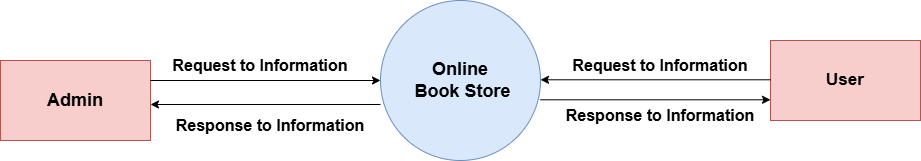

The diagram above was exported from draw.io. Its source (the exported page's mxGraphModel, read from the mxfile embedded in the PNG):
<mxGraphModel dx="1706" dy="513" grid="1" gridSize="10" guides="1" tooltips="1" connect="1" arrows="1" fold="1" page="1" pageScale="1" pageWidth="850" pageHeight="1100" math="0" shadow="0">
  <root>
    <mxCell id="0" />
    <mxCell id="1" parent="0" />
    <mxCell id="F-JqesjJHrADuxawbvQy-1" value="&lt;font style=&quot;font-size: 18px;&quot;&gt;&lt;b&gt;Online&lt;/b&gt;&lt;/font&gt;&lt;div&gt;&lt;font style=&quot;font-size: 18px;&quot;&gt;&lt;b&gt;&amp;nbsp;Book Store&lt;/b&gt;&lt;/font&gt;&lt;/div&gt;" style="ellipse;whiteSpace=wrap;html=1;aspect=fixed;fillColor=#dae8fc;strokeColor=#6c8ebf;" parent="1" vertex="1">
      <mxGeometry x="360" y="180" width="160" height="160" as="geometry" />
    </mxCell>
    <mxCell id="F-JqesjJHrADuxawbvQy-3" value="&lt;font style=&quot;font-size: 18px;&quot;&gt;&lt;b style=&quot;&quot;&gt;Admin&lt;/b&gt;&lt;/font&gt;" style="rounded=0;whiteSpace=wrap;html=1;fillColor=#f8cecc;strokeColor=#b85450;" parent="1" vertex="1">
      <mxGeometry x="-20" y="240" width="150" height="80" as="geometry" />
    </mxCell>
    <mxCell id="F-JqesjJHrADuxawbvQy-4" value="&lt;b&gt;&lt;font style=&quot;font-size: 17px;&quot;&gt;User&lt;/font&gt;&lt;/b&gt;" style="rounded=0;whiteSpace=wrap;html=1;fillColor=#f8cecc;strokeColor=#b85450;" parent="1" vertex="1">
      <mxGeometry x="750" y="220" width="150" height="80" as="geometry" />
    </mxCell>
    <mxCell id="F-JqesjJHrADuxawbvQy-5" value="" style="endArrow=classic;html=1;rounded=0;exitX=1;exitY=0.25;exitDx=0;exitDy=0;entryX=0;entryY=0.5;entryDx=0;entryDy=0;" parent="1" source="F-JqesjJHrADuxawbvQy-3" target="F-JqesjJHrADuxawbvQy-1" edge="1">
      <mxGeometry width="50" height="50" relative="1" as="geometry">
        <mxPoint x="380" y="240" as="sourcePoint" />
        <mxPoint x="430" y="190" as="targetPoint" />
      </mxGeometry>
    </mxCell>
    <mxCell id="F-JqesjJHrADuxawbvQy-6" value="" style="endArrow=classic;html=1;rounded=0;" parent="1" edge="1">
      <mxGeometry width="50" height="50" relative="1" as="geometry">
        <mxPoint x="360" y="284" as="sourcePoint" />
        <mxPoint x="130" y="284" as="targetPoint" />
      </mxGeometry>
    </mxCell>
    <mxCell id="F-JqesjJHrADuxawbvQy-8" value="" style="endArrow=classic;html=1;rounded=0;exitX=1;exitY=0.25;exitDx=0;exitDy=0;entryX=0;entryY=0.5;entryDx=0;entryDy=0;" parent="1" edge="1">
      <mxGeometry width="50" height="50" relative="1" as="geometry">
        <mxPoint x="520" y="279.29" as="sourcePoint" />
        <mxPoint x="750" y="279.29" as="targetPoint" />
      </mxGeometry>
    </mxCell>
    <mxCell id="F-JqesjJHrADuxawbvQy-9" value="" style="endArrow=classic;html=1;rounded=0;" parent="1" edge="1">
      <mxGeometry width="50" height="50" relative="1" as="geometry">
        <mxPoint x="750" y="259.29" as="sourcePoint" />
        <mxPoint x="520" y="259.29" as="targetPoint" />
      </mxGeometry>
    </mxCell>
    <mxCell id="F-JqesjJHrADuxawbvQy-10" value="&lt;font style=&quot;font-size: 16px;&quot;&gt;&lt;b&gt;Request to Information&lt;/b&gt;&lt;/font&gt;" style="text;html=1;whiteSpace=wrap;strokeColor=none;fillColor=none;align=center;verticalAlign=middle;rounded=0;" parent="1" vertex="1">
      <mxGeometry x="140" y="230" width="200" height="30" as="geometry" />
    </mxCell>
    <mxCell id="F-JqesjJHrADuxawbvQy-11" value="&lt;font style=&quot;font-size: 16px;&quot;&gt;&lt;b&gt;Request to Information&lt;/b&gt;&lt;/font&gt;" style="text;html=1;whiteSpace=wrap;strokeColor=none;fillColor=none;align=center;verticalAlign=middle;rounded=0;" parent="1" vertex="1">
      <mxGeometry x="540" y="230" width="200" height="30" as="geometry" />
    </mxCell>
    <mxCell id="F-JqesjJHrADuxawbvQy-12" value="&lt;font style=&quot;font-size: 16px;&quot;&gt;&lt;b&gt;Response&amp;nbsp;&lt;/b&gt;&lt;span style=&quot;color: rgba(0, 0, 0, 0); font-family: monospace; font-size: 0px; text-align: start; text-wrap-mode: nowrap;&quot;&gt;%3CmxGraphModel%3E%3Croot%3E%3CmxCell%20id%3D%220%22%2F%3E%3CmxCell%20id%3D%221%22%20parent%3D%220%22%2F%3E%3CmxCell%20id%3D%222%22%20value%3D%22%26lt%3Bfont%20style%3D%26quot%3Bfont-size%3A%2016px%3B%26quot%3B%26gt%3B%26lt%3Bb%26gt%3BRequest%20to%20Information%26lt%3B%2Fb%26gt%3B%26lt%3B%2Ffont%26gt%3B%22%20style%3D%22text%3Bhtml%3D1%3BwhiteSpace%3Dwrap%3BstrokeColor%3Dnone%3BfillColor%3Dnone%3Balign%3Dcenter%3BverticalAlign%3Dmiddle%3Brounded%3D0%3B%22%20vertex%3D%221%22%20parent%3D%221%22%3E%3CmxGeometry%20x%3D%22140%22%20y%3D%22230%22%20width%3D%22200%22%20height%3D%2230%22%20as%3D%22geometry%22%2F%3E%3C%2FmxCell%3E%3C%2Froot%3E%3C%2FmxGraphModel%3E&lt;/span&gt;&lt;b&gt;to Information&lt;/b&gt;&lt;/font&gt;" style="text;html=1;whiteSpace=wrap;strokeColor=none;fillColor=none;align=center;verticalAlign=middle;rounded=0;" parent="1" vertex="1">
      <mxGeometry x="150" y="290" width="200" height="30" as="geometry" />
    </mxCell>
    <mxCell id="F-JqesjJHrADuxawbvQy-13" value="&lt;font style=&quot;font-size: 16px;&quot;&gt;&lt;b&gt;Response&amp;nbsp;&lt;/b&gt;&lt;span style=&quot;color: rgba(0, 0, 0, 0); font-family: monospace; font-size: 0px; text-align: start; text-wrap-mode: nowrap;&quot;&gt;%3CmxGraphModel%3E%3Croot%3E%3CmxCell%20id%3D%220%22%2F%3E%3CmxCell%20id%3D%221%22%20parent%3D%220%22%2F%3E%3CmxCell%20id%3D%222%22%20value%3D%22%26lt%3Bfont%20style%3D%26quot%3Bfont-size%3A%2016px%3B%26quot%3B%26gt%3B%26lt%3Bb%26gt%3BRequest%20to%20Information%26lt%3B%2Fb%26gt%3B%26lt%3B%2Ffont%26gt%3B%22%20style%3D%22text%3Bhtml%3D1%3BwhiteSpace%3Dwrap%3BstrokeColor%3Dnone%3BfillColor%3Dnone%3Balign%3Dcenter%3BverticalAlign%3Dmiddle%3Brounded%3D0%3B%22%20vertex%3D%221%22%20parent%3D%221%22%3E%3CmxGeometry%20x%3D%22140%22%20y%3D%22230%22%20width%3D%22200%22%20height%3D%2230%22%20as%3D%22geometry%22%2F%3E%3C%2FmxCell%3E%3C%2Froot%3E%3C%2FmxGraphModel%3E&lt;/span&gt;&lt;b&gt;to Information&lt;/b&gt;&lt;/font&gt;" style="text;html=1;whiteSpace=wrap;strokeColor=none;fillColor=none;align=center;verticalAlign=middle;rounded=0;" parent="1" vertex="1">
      <mxGeometry x="540" y="280" width="200" height="30" as="geometry" />
    </mxCell>
  </root>
</mxGraphModel>